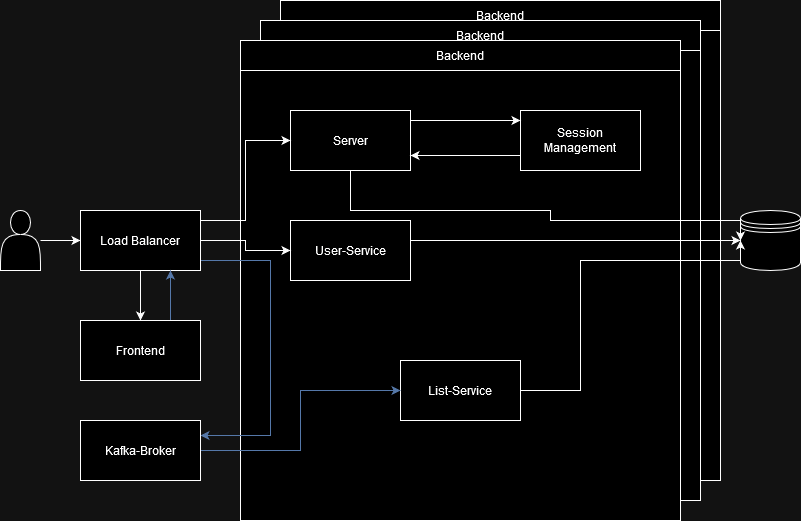

The diagram above was exported from draw.io. Its source (the exported page's mxGraphModel, read from the mxfile embedded in the PNG):
<mxGraphModel dx="1434" dy="754" grid="1" gridSize="10" guides="1" tooltips="1" connect="1" arrows="1" fold="1" page="1" pageScale="1" pageWidth="827" pageHeight="1169" math="0" shadow="0">
  <root>
    <mxCell id="0" />
    <mxCell id="1" parent="0" />
    <mxCell id="vwG6nMNTlekkQk6SqZlw-84" value="" style="rounded=0;whiteSpace=wrap;html=1;" parent="1" vertex="1">
      <mxGeometry x="300" width="440" height="480" as="geometry" />
    </mxCell>
    <mxCell id="vwG6nMNTlekkQk6SqZlw-85" value="Backend" style="rounded=0;whiteSpace=wrap;html=1;" parent="1" vertex="1">
      <mxGeometry x="300" width="440" height="30" as="geometry" />
    </mxCell>
    <mxCell id="vwG6nMNTlekkQk6SqZlw-56" value="" style="group" parent="1" vertex="1" connectable="0">
      <mxGeometry x="260" y="40" width="480" height="480" as="geometry" />
    </mxCell>
    <mxCell id="vwG6nMNTlekkQk6SqZlw-57" value="" style="group" parent="vwG6nMNTlekkQk6SqZlw-56" vertex="1" connectable="0">
      <mxGeometry x="20" y="-20" width="460" height="480" as="geometry" />
    </mxCell>
    <mxCell id="vwG6nMNTlekkQk6SqZlw-58" value="" style="rounded=0;whiteSpace=wrap;html=1;" parent="vwG6nMNTlekkQk6SqZlw-57" vertex="1">
      <mxGeometry width="440" height="480" as="geometry" />
    </mxCell>
    <mxCell id="vwG6nMNTlekkQk6SqZlw-59" value="Backend" style="rounded=0;whiteSpace=wrap;html=1;" parent="vwG6nMNTlekkQk6SqZlw-57" vertex="1">
      <mxGeometry width="440" height="30" as="geometry" />
    </mxCell>
    <mxCell id="vwG6nMNTlekkQk6SqZlw-46" value="" style="rounded=0;whiteSpace=wrap;html=1;" parent="vwG6nMNTlekkQk6SqZlw-56" vertex="1">
      <mxGeometry width="440" height="480" as="geometry" />
    </mxCell>
    <mxCell id="vwG6nMNTlekkQk6SqZlw-47" value="Backend" style="rounded=0;whiteSpace=wrap;html=1;" parent="vwG6nMNTlekkQk6SqZlw-56" vertex="1">
      <mxGeometry width="440" height="30" as="geometry" />
    </mxCell>
    <mxCell id="vwG6nMNTlekkQk6SqZlw-48" value="User-Service" style="rounded=0;whiteSpace=wrap;html=1;" parent="vwG6nMNTlekkQk6SqZlw-56" vertex="1">
      <mxGeometry x="50" y="180" width="120" height="60" as="geometry" />
    </mxCell>
    <mxCell id="vwG6nMNTlekkQk6SqZlw-53" value="Server" style="rounded=0;whiteSpace=wrap;html=1;" parent="vwG6nMNTlekkQk6SqZlw-56" vertex="1">
      <mxGeometry x="50" y="70" width="120" height="60" as="geometry" />
    </mxCell>
    <mxCell id="vwG6nMNTlekkQk6SqZlw-49" value="List-Service" style="rounded=0;whiteSpace=wrap;html=1;" parent="vwG6nMNTlekkQk6SqZlw-56" vertex="1">
      <mxGeometry x="160" y="320" width="120" height="60" as="geometry" />
    </mxCell>
    <mxCell id="N8YOtk4y-E6BWBaVnY_F-35" value="" style="shape=datastore;whiteSpace=wrap;html=1;" parent="1" vertex="1">
      <mxGeometry x="760" y="210" width="60" height="60" as="geometry" />
    </mxCell>
    <mxCell id="vwG6nMNTlekkQk6SqZlw-9" style="edgeStyle=orthogonalEdgeStyle;rounded=0;orthogonalLoop=1;jettySize=auto;html=1;entryX=0;entryY=0.5;entryDx=0;entryDy=0;" parent="1" source="N8YOtk4y-E6BWBaVnY_F-36" target="vwG6nMNTlekkQk6SqZlw-1" edge="1">
      <mxGeometry relative="1" as="geometry" />
    </mxCell>
    <mxCell id="N8YOtk4y-E6BWBaVnY_F-36" value="" style="shape=actor;whiteSpace=wrap;html=1;" parent="1" vertex="1">
      <mxGeometry x="20" y="210" width="40" height="60" as="geometry" />
    </mxCell>
    <mxCell id="vwG6nMNTlekkQk6SqZlw-12" style="edgeStyle=orthogonalEdgeStyle;rounded=0;orthogonalLoop=1;jettySize=auto;html=1;entryX=0.5;entryY=0;entryDx=0;entryDy=0;" parent="1" source="vwG6nMNTlekkQk6SqZlw-1" target="vwG6nMNTlekkQk6SqZlw-8" edge="1">
      <mxGeometry relative="1" as="geometry" />
    </mxCell>
    <mxCell id="vwG6nMNTlekkQk6SqZlw-86" style="edgeStyle=orthogonalEdgeStyle;rounded=0;orthogonalLoop=1;jettySize=auto;html=1;entryX=0;entryY=0.5;entryDx=0;entryDy=0;" parent="1" source="vwG6nMNTlekkQk6SqZlw-1" target="vwG6nMNTlekkQk6SqZlw-53" edge="1">
      <mxGeometry relative="1" as="geometry">
        <Array as="points">
          <mxPoint x="265" y="220" />
          <mxPoint x="265" y="140" />
        </Array>
      </mxGeometry>
    </mxCell>
    <mxCell id="vwG6nMNTlekkQk6SqZlw-87" style="edgeStyle=orthogonalEdgeStyle;rounded=0;orthogonalLoop=1;jettySize=auto;html=1;entryX=1;entryY=0.25;entryDx=0;entryDy=0;fillColor=#dae8fc;strokeColor=#6c8ebf;" parent="1" source="vwG6nMNTlekkQk6SqZlw-1" target="vwG6nMNTlekkQk6SqZlw-55" edge="1">
      <mxGeometry relative="1" as="geometry">
        <Array as="points">
          <mxPoint x="290" y="260" />
          <mxPoint x="290" y="435" />
        </Array>
      </mxGeometry>
    </mxCell>
    <mxCell id="ynlq2lvG9LbK5doOiHxY-2" style="edgeStyle=orthogonalEdgeStyle;rounded=0;orthogonalLoop=1;jettySize=auto;html=1;exitX=1;exitY=0.5;exitDx=0;exitDy=0;entryX=0;entryY=0.5;entryDx=0;entryDy=0;" edge="1" parent="1" source="vwG6nMNTlekkQk6SqZlw-1" target="vwG6nMNTlekkQk6SqZlw-48">
      <mxGeometry relative="1" as="geometry" />
    </mxCell>
    <mxCell id="vwG6nMNTlekkQk6SqZlw-1" value="Load Balancer" style="rounded=0;whiteSpace=wrap;html=1;" parent="1" vertex="1">
      <mxGeometry x="100" y="210" width="120" height="60" as="geometry" />
    </mxCell>
    <mxCell id="ynlq2lvG9LbK5doOiHxY-1" style="edgeStyle=orthogonalEdgeStyle;rounded=0;orthogonalLoop=1;jettySize=auto;html=1;exitX=0.75;exitY=0;exitDx=0;exitDy=0;entryX=0.75;entryY=1;entryDx=0;entryDy=0;fillColor=#dae8fc;strokeColor=#6c8ebf;" edge="1" parent="1" source="vwG6nMNTlekkQk6SqZlw-8" target="vwG6nMNTlekkQk6SqZlw-1">
      <mxGeometry relative="1" as="geometry" />
    </mxCell>
    <mxCell id="vwG6nMNTlekkQk6SqZlw-8" value="Frontend" style="rounded=0;whiteSpace=wrap;html=1;" parent="1" vertex="1">
      <mxGeometry x="100" y="320" width="120" height="60" as="geometry" />
    </mxCell>
    <mxCell id="vwG6nMNTlekkQk6SqZlw-89" style="edgeStyle=orthogonalEdgeStyle;rounded=0;orthogonalLoop=1;jettySize=auto;html=1;entryX=0;entryY=0.5;entryDx=0;entryDy=0;curved=0;jumpStyle=none;jumpSize=12;targetPerimeterSpacing=-2;endSize=6;" parent="1" source="vwG6nMNTlekkQk6SqZlw-49" target="N8YOtk4y-E6BWBaVnY_F-35" edge="1">
      <mxGeometry relative="1" as="geometry">
        <Array as="points">
          <mxPoint x="600" y="260" />
          <mxPoint x="760" y="260" />
        </Array>
      </mxGeometry>
    </mxCell>
    <mxCell id="ynlq2lvG9LbK5doOiHxY-4" style="edgeStyle=orthogonalEdgeStyle;rounded=0;orthogonalLoop=1;jettySize=auto;html=1;exitX=0;exitY=0.75;exitDx=0;exitDy=0;entryX=1;entryY=0.75;entryDx=0;entryDy=0;" edge="1" parent="1" source="vwG6nMNTlekkQk6SqZlw-50" target="vwG6nMNTlekkQk6SqZlw-53">
      <mxGeometry relative="1" as="geometry" />
    </mxCell>
    <mxCell id="vwG6nMNTlekkQk6SqZlw-50" value="Session Management" style="rounded=0;whiteSpace=wrap;html=1;" parent="1" vertex="1">
      <mxGeometry x="540" y="110" width="120" height="60" as="geometry" />
    </mxCell>
    <mxCell id="vwG6nMNTlekkQk6SqZlw-52" style="edgeStyle=orthogonalEdgeStyle;rounded=0;orthogonalLoop=1;jettySize=auto;html=1;exitX=1;exitY=0.5;exitDx=0;exitDy=0;" parent="1" source="vwG6nMNTlekkQk6SqZlw-53" target="vwG6nMNTlekkQk6SqZlw-50" edge="1">
      <mxGeometry relative="1" as="geometry">
        <Array as="points">
          <mxPoint x="430" y="120" />
        </Array>
      </mxGeometry>
    </mxCell>
    <mxCell id="vwG6nMNTlekkQk6SqZlw-88" style="edgeStyle=orthogonalEdgeStyle;rounded=0;orthogonalLoop=1;jettySize=auto;html=1;entryX=0;entryY=0.5;entryDx=0;entryDy=0;" parent="1" source="vwG6nMNTlekkQk6SqZlw-53" target="N8YOtk4y-E6BWBaVnY_F-35" edge="1">
      <mxGeometry relative="1" as="geometry">
        <Array as="points">
          <mxPoint x="370" y="210" />
          <mxPoint x="570" y="210" />
          <mxPoint x="570" y="220" />
          <mxPoint x="760" y="220" />
        </Array>
      </mxGeometry>
    </mxCell>
    <mxCell id="vwG6nMNTlekkQk6SqZlw-54" style="edgeStyle=orthogonalEdgeStyle;rounded=0;orthogonalLoop=1;jettySize=auto;html=1;entryX=0;entryY=0.5;entryDx=0;entryDy=0;fillColor=#dae8fc;strokeColor=#6c8ebf;" parent="1" source="vwG6nMNTlekkQk6SqZlw-55" target="vwG6nMNTlekkQk6SqZlw-49" edge="1">
      <mxGeometry relative="1" as="geometry" />
    </mxCell>
    <mxCell id="vwG6nMNTlekkQk6SqZlw-55" value="Kafka-Broker" style="rounded=0;whiteSpace=wrap;html=1;" parent="1" vertex="1">
      <mxGeometry x="100" y="420" width="120" height="60" as="geometry" />
    </mxCell>
    <mxCell id="ynlq2lvG9LbK5doOiHxY-3" style="edgeStyle=orthogonalEdgeStyle;rounded=0;orthogonalLoop=1;jettySize=auto;html=1;exitX=1;exitY=0.5;exitDx=0;exitDy=0;entryX=0;entryY=0.5;entryDx=0;entryDy=0;" edge="1" parent="1" source="vwG6nMNTlekkQk6SqZlw-48" target="N8YOtk4y-E6BWBaVnY_F-35">
      <mxGeometry relative="1" as="geometry">
        <Array as="points">
          <mxPoint x="430" y="240" />
        </Array>
      </mxGeometry>
    </mxCell>
  </root>
</mxGraphModel>